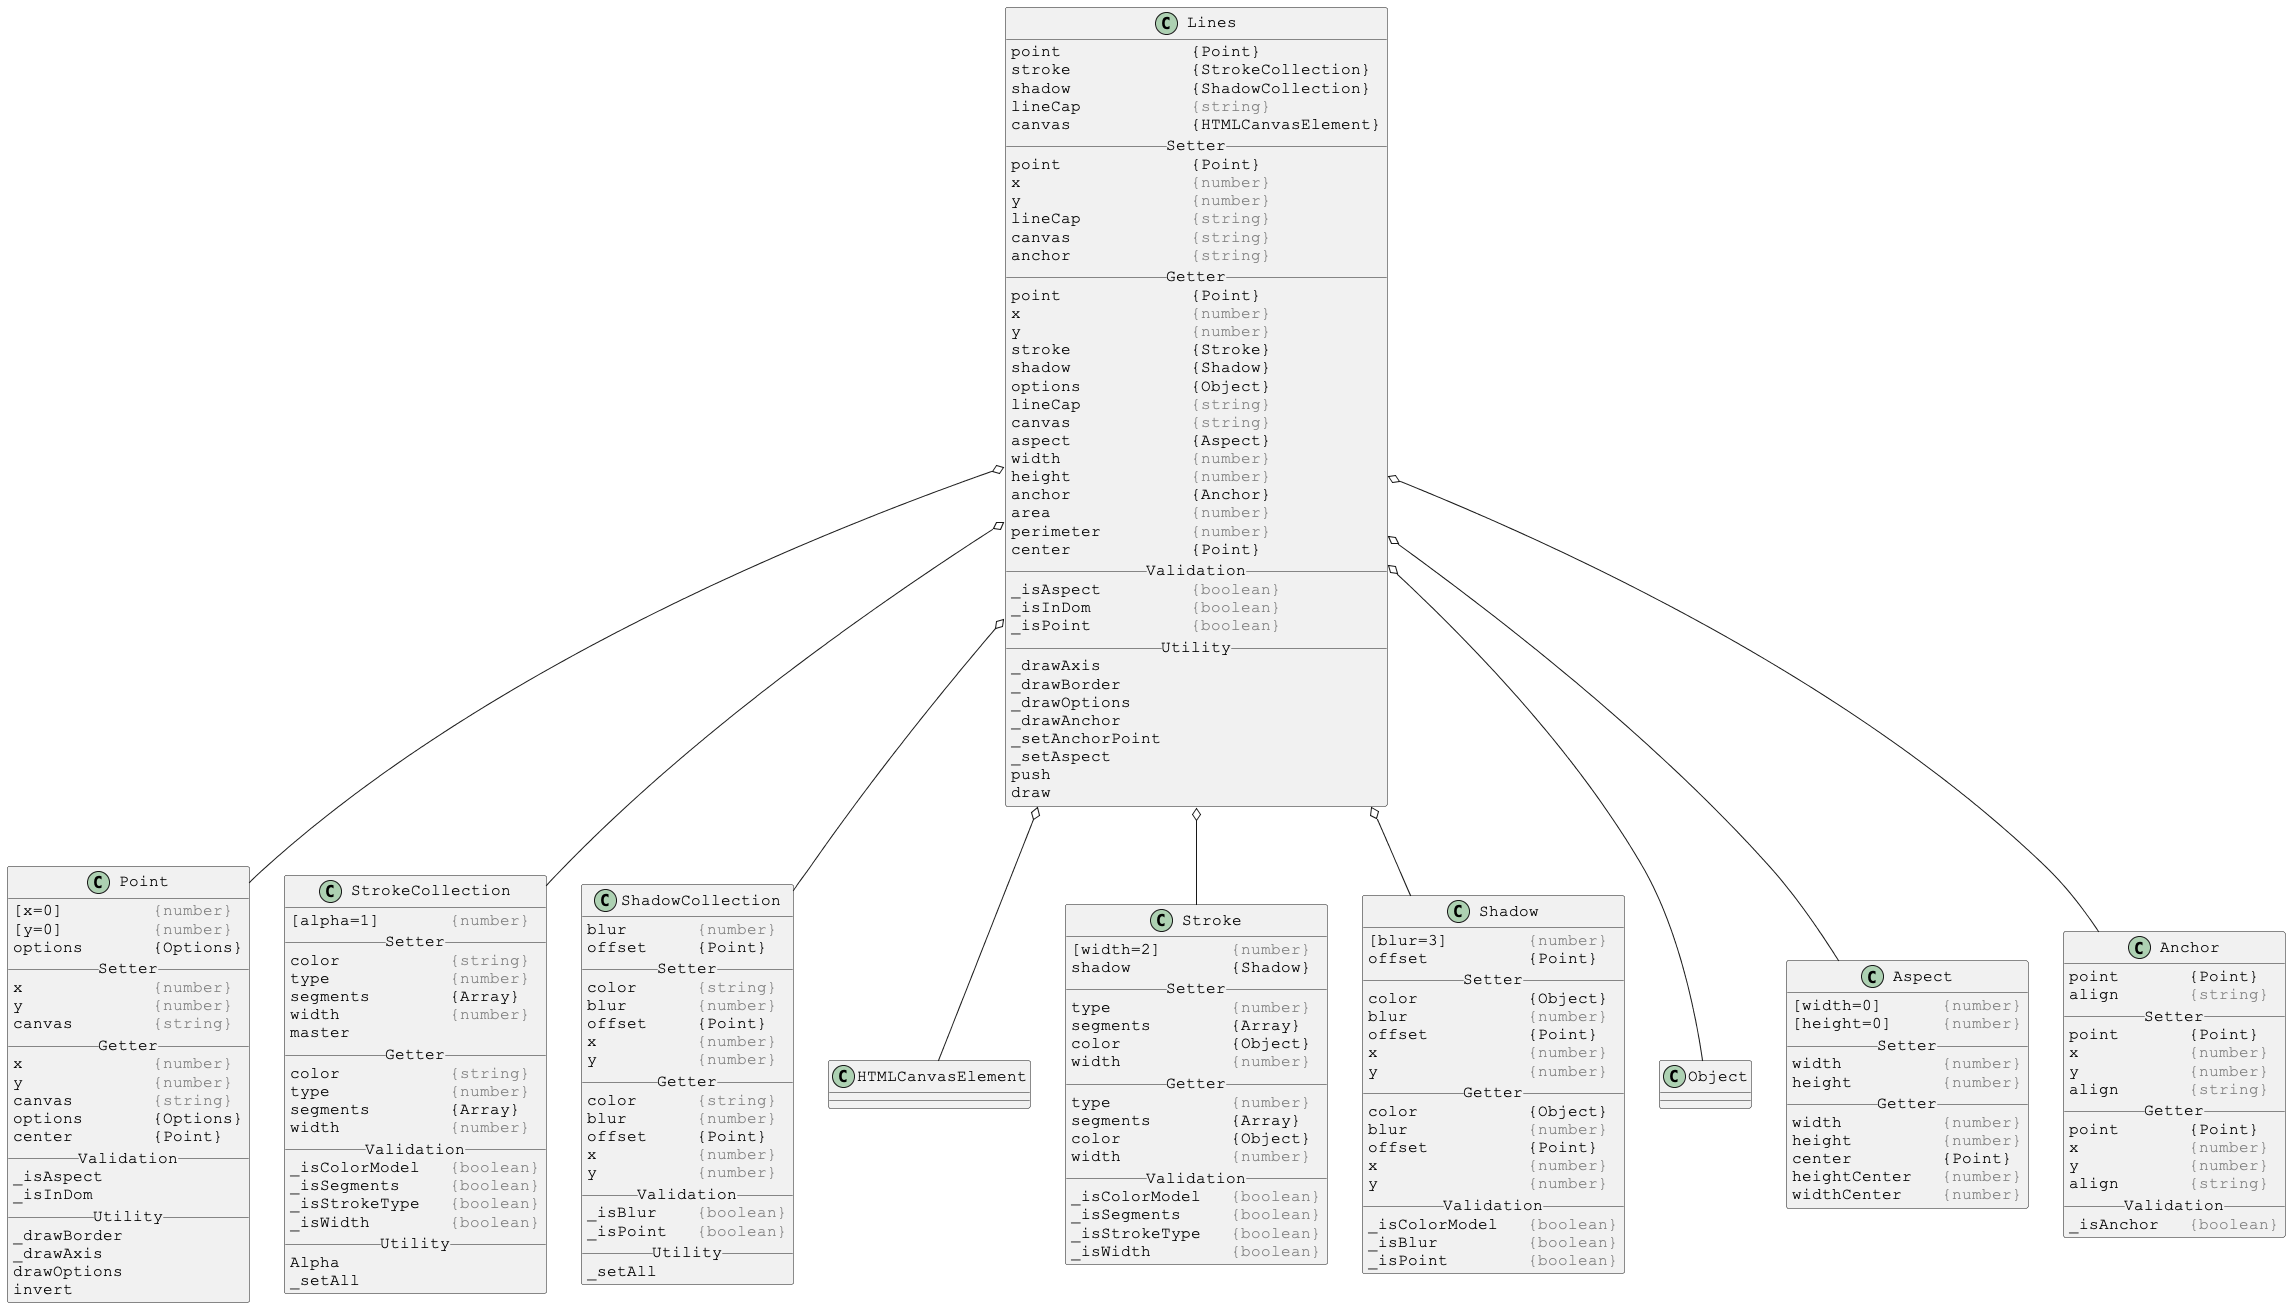

The diagram above was rendered by PlantUML. Its source (embedded in the PNG):
@startuml

skinparam DefaultFontSize 16
skinparam DefaultFontName Courier New

class Lines {
point             {Point}
stroke            {StrokeCollection}
shadow            {ShadowCollection}
lineCap           <color:gray>{string}</color>
canvas            {HTMLCanvasElement}
__ Setter __
point             {Point}
x                 <color:gray>{number}</color>
y                 <color:gray>{number}</color>
lineCap           <color:gray>{string}</color>
canvas            <color:gray>{string}</color>
anchor            <color:gray>{string}</color>
__ Getter __
point             {Point}
x                 <color:gray>{number}</color>
y                 <color:gray>{number}</color>
stroke            {Stroke}
shadow            {Shadow}
options           {Object}
lineCap           <color:gray>{string}</color>
canvas            <color:gray>{string}</color>
aspect            {Aspect}
width             <color:gray>{number}</color>
height            <color:gray>{number}</color>
anchor            {Anchor}
area              <color:gray>{number}</color>
perimeter         <color:gray>{number}</color>
center            {Point}
__ Validation __
_isAspect         <color:gray>{boolean}</color>
_isInDom          <color:gray>{boolean}</color>
_isPoint          <color:gray>{boolean}</color>
__ Utility __
_drawAxis
_drawBorder
_drawOptions
_drawAnchor
_setAnchorPoint
_setAspect
push
draw
}

Lines o-- Point
Lines o-- StrokeCollection
Lines o-- ShadowCollection
Lines o-- HTMLCanvasElement
Lines o-- Stroke
Lines o-- Shadow
Lines o-- Object
Lines o-- Aspect
Lines o-- Anchor



skinparam DefaultFontSize 16
skinparam DefaultFontName Courier New

class Point {
[x=0]         <color:gray>{number}</color>
[y=0]         <color:gray>{number}</color>
options       {Options}
__ Setter __
x             <color:gray>{number}</color>
y             <color:gray>{number}</color>
canvas        <color:gray>{string}</color>
__ Getter __
x             <color:gray>{number}</color>
y             <color:gray>{number}</color>
canvas        <color:gray>{string}</color>
options       {Options}
center        {Point}
__ Validation __
_isAspect
_isInDom
__ Utility __
_drawBorder
_drawAxis
drawOptions
invert
}



skinparam DefaultFontSize 16
skinparam DefaultFontName Courier New

class StrokeCollection {
[alpha=1]       <color:gray>{number}</color>
__ Setter __
color           <color:gray>{string}</color>
type            <color:gray>{number}</color>
segments        {Array}
width           <color:gray>{number}</color>
master
__ Getter __
color           <color:gray>{string}</color>
type            <color:gray>{number}</color>
segments        {Array}
width           <color:gray>{number}</color>
__ Validation __
_isColorModel   <color:gray>{boolean}</color>
_isSegments     <color:gray>{boolean}</color>
_isStrokeType   <color:gray>{boolean}</color>
_isWidth        <color:gray>{boolean}</color>
__ Utility __
Alpha
_setAll
}



skinparam DefaultFontSize 16
skinparam DefaultFontName Courier New

class ShadowCollection {
blur       <color:gray>{number}</color>
offset     {Point}
__ Setter __
color      <color:gray>{string}</color>
blur       <color:gray>{number}</color>
offset     {Point}
x          <color:gray>{number}</color>
y          <color:gray>{number}</color>
__ Getter __
color      <color:gray>{string}</color>
blur       <color:gray>{number}</color>
offset     {Point}
x          <color:gray>{number}</color>
y          <color:gray>{number}</color>
__ Validation __
_isBlur    <color:gray>{boolean}</color>
_isPoint   <color:gray>{boolean}</color>
__ Utility __
_setAll
}



skinparam DefaultFontSize 16
skinparam DefaultFontName Courier New

class Stroke {
[width=2]       <color:gray>{number}</color>
shadow          {Shadow}
__ Setter __
type            <color:gray>{number}</color>
segments        {Array}
color           {Object}
width           <color:gray>{number}</color>
__ Getter __
type            <color:gray>{number}</color>
segments        {Array}
color           {Object}
width           <color:gray>{number}</color>
__ Validation __
_isColorModel   <color:gray>{boolean}</color>
_isSegments     <color:gray>{boolean}</color>
_isStrokeType   <color:gray>{boolean}</color>
_isWidth        <color:gray>{boolean}</color>
}



skinparam DefaultFontSize 16
skinparam DefaultFontName Courier New

class Shadow {
[blur=3]        <color:gray>{number}</color>
offset          {Point}
__ Setter __
color           {Object}
blur            <color:gray>{number}</color>
offset          {Point}
x               <color:gray>{number}</color>
y               <color:gray>{number}</color>
__ Getter __
color           {Object}
blur            <color:gray>{number}</color>
offset          {Point}
x               <color:gray>{number}</color>
y               <color:gray>{number}</color>
__ Validation __
_isColorModel   <color:gray>{boolean}</color>
_isBlur         <color:gray>{boolean}</color>
_isPoint        <color:gray>{boolean}</color>
}



skinparam DefaultFontSize 16
skinparam DefaultFontName Courier New

class Aspect {
[width=0]      <color:gray>{number}</color>
[height=0]     <color:gray>{number}</color>
__ Setter __
width          <color:gray>{number}</color>
height         <color:gray>{number}</color>
__ Getter __
width          <color:gray>{number}</color>
height         <color:gray>{number}</color>
center         {Point}
heightCenter   <color:gray>{number}</color>
widthCenter    <color:gray>{number}</color>
}



skinparam DefaultFontSize 16
skinparam DefaultFontName Courier New

class Anchor {
point       {Point}
align       <color:gray>{string}</color>
__ Setter __
point       {Point}
x           <color:gray>{number}</color>
y           <color:gray>{number}</color>
align       <color:gray>{string}</color>
__ Getter __
point       {Point}
x           <color:gray>{number}</color>
y           <color:gray>{number}</color>
align       <color:gray>{string}</color>
__ Validation __
_isAnchor   <color:gray>{boolean}</color>
}

@enduml